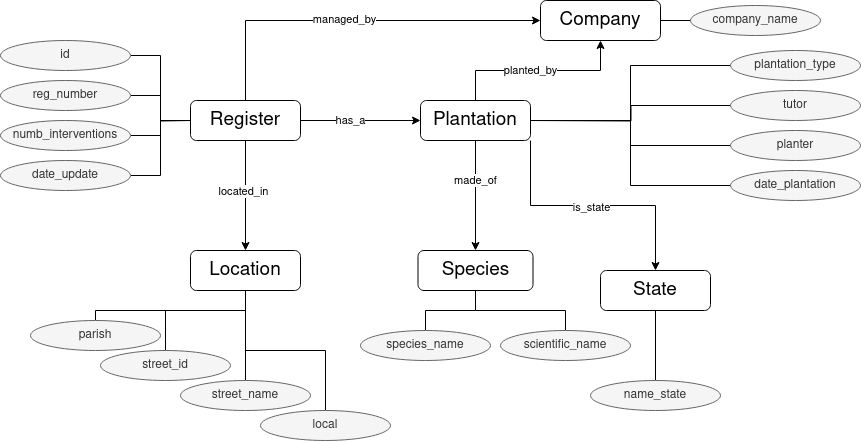

The diagram above was exported from draw.io. Its source (the exported page's mxGraphModel, read from the mxfile embedded in the PNG):
<mxGraphModel dx="1830" dy="682" grid="1" gridSize="10" guides="1" tooltips="1" connect="1" arrows="1" fold="1" page="1" pageScale="1" pageWidth="850" pageHeight="1100" math="0" shadow="0">
  <root>
    <mxCell id="0" />
    <mxCell id="1" parent="0" />
    <mxCell id="17pGC1iAWUECDxgT_kGl-37" style="edgeStyle=orthogonalEdgeStyle;rounded=0;orthogonalLoop=1;jettySize=auto;html=1;exitX=0.5;exitY=1;exitDx=0;exitDy=0;entryX=0.5;entryY=0;entryDx=0;entryDy=0;endArrow=none;endFill=0;" edge="1" parent="1" source="17pGC1iAWUECDxgT_kGl-1" target="17pGC1iAWUECDxgT_kGl-36">
      <mxGeometry relative="1" as="geometry" />
    </mxCell>
    <mxCell id="17pGC1iAWUECDxgT_kGl-1" value="&lt;font style=&quot;font-size: 19px;&quot;&gt;State&lt;/font&gt;" style="rounded=1;whiteSpace=wrap;html=1;" vertex="1" parent="1">
      <mxGeometry x="460" y="590" width="110" height="40" as="geometry" />
    </mxCell>
    <mxCell id="17pGC1iAWUECDxgT_kGl-2" value="&lt;font style=&quot;font-size: 19px;&quot;&gt;Species&lt;/font&gt;" style="rounded=1;whiteSpace=wrap;html=1;" vertex="1" parent="1">
      <mxGeometry x="277.5" y="570" width="115" height="40" as="geometry" />
    </mxCell>
    <mxCell id="17pGC1iAWUECDxgT_kGl-3" value="&lt;font style=&quot;font-size: 19px;&quot;&gt;Company&lt;/font&gt;" style="rounded=1;whiteSpace=wrap;html=1;" vertex="1" parent="1">
      <mxGeometry x="400" y="320" width="120" height="40" as="geometry" />
    </mxCell>
    <mxCell id="17pGC1iAWUECDxgT_kGl-11" style="edgeStyle=orthogonalEdgeStyle;rounded=0;orthogonalLoop=1;jettySize=auto;html=1;exitX=0.5;exitY=0;exitDx=0;exitDy=0;entryX=0;entryY=0.5;entryDx=0;entryDy=0;" edge="1" parent="1" source="17pGC1iAWUECDxgT_kGl-6" target="17pGC1iAWUECDxgT_kGl-3">
      <mxGeometry relative="1" as="geometry" />
    </mxCell>
    <mxCell id="17pGC1iAWUECDxgT_kGl-12" value="managed_by" style="edgeLabel;html=1;align=center;verticalAlign=middle;resizable=0;points=[];" vertex="1" connectable="0" parent="17pGC1iAWUECDxgT_kGl-11">
      <mxGeometry x="-0.0483" y="1" relative="1" as="geometry">
        <mxPoint as="offset" />
      </mxGeometry>
    </mxCell>
    <mxCell id="17pGC1iAWUECDxgT_kGl-13" style="edgeStyle=orthogonalEdgeStyle;rounded=0;orthogonalLoop=1;jettySize=auto;html=1;exitX=0.5;exitY=0;exitDx=0;exitDy=0;entryX=0.5;entryY=1;entryDx=0;entryDy=0;" edge="1" parent="1" source="17pGC1iAWUECDxgT_kGl-4" target="17pGC1iAWUECDxgT_kGl-3">
      <mxGeometry relative="1" as="geometry" />
    </mxCell>
    <mxCell id="17pGC1iAWUECDxgT_kGl-14" value="planted_by" style="edgeLabel;html=1;align=center;verticalAlign=middle;resizable=0;points=[];" vertex="1" connectable="0" parent="17pGC1iAWUECDxgT_kGl-13">
      <mxGeometry x="-0.2757" y="-2" relative="1" as="geometry">
        <mxPoint x="18" y="-2" as="offset" />
      </mxGeometry>
    </mxCell>
    <mxCell id="17pGC1iAWUECDxgT_kGl-15" style="edgeStyle=orthogonalEdgeStyle;rounded=0;orthogonalLoop=1;jettySize=auto;html=1;exitX=0.5;exitY=1;exitDx=0;exitDy=0;entryX=0.5;entryY=0;entryDx=0;entryDy=0;" edge="1" parent="1" source="17pGC1iAWUECDxgT_kGl-4" target="17pGC1iAWUECDxgT_kGl-2">
      <mxGeometry relative="1" as="geometry" />
    </mxCell>
    <mxCell id="17pGC1iAWUECDxgT_kGl-16" value="made_of" style="edgeLabel;html=1;align=center;verticalAlign=middle;resizable=0;points=[];" vertex="1" connectable="0" parent="17pGC1iAWUECDxgT_kGl-15">
      <mxGeometry x="0.2186" y="-1" relative="1" as="geometry">
        <mxPoint x="1" y="-27" as="offset" />
      </mxGeometry>
    </mxCell>
    <mxCell id="17pGC1iAWUECDxgT_kGl-17" style="edgeStyle=orthogonalEdgeStyle;rounded=0;orthogonalLoop=1;jettySize=auto;html=1;exitX=1;exitY=1;exitDx=0;exitDy=0;entryX=0.5;entryY=0;entryDx=0;entryDy=0;" edge="1" parent="1" source="17pGC1iAWUECDxgT_kGl-4" target="17pGC1iAWUECDxgT_kGl-1">
      <mxGeometry relative="1" as="geometry" />
    </mxCell>
    <mxCell id="17pGC1iAWUECDxgT_kGl-18" value="is_state" style="edgeLabel;html=1;align=center;verticalAlign=middle;resizable=0;points=[];" vertex="1" connectable="0" parent="17pGC1iAWUECDxgT_kGl-17">
      <mxGeometry x="-0.2718" y="-2" relative="1" as="geometry">
        <mxPoint x="33" as="offset" />
      </mxGeometry>
    </mxCell>
    <mxCell id="17pGC1iAWUECDxgT_kGl-4" value="&lt;font style=&quot;font-size: 19px;&quot;&gt;Plantation&lt;/font&gt;" style="rounded=1;whiteSpace=wrap;html=1;" vertex="1" parent="1">
      <mxGeometry x="280" y="420" width="110" height="40" as="geometry" />
    </mxCell>
    <mxCell id="17pGC1iAWUECDxgT_kGl-5" value="&lt;font style=&quot;font-size: 19px;&quot;&gt;Location&lt;/font&gt;" style="rounded=1;whiteSpace=wrap;html=1;" vertex="1" parent="1">
      <mxGeometry x="50" y="570" width="110" height="40" as="geometry" />
    </mxCell>
    <mxCell id="17pGC1iAWUECDxgT_kGl-7" style="edgeStyle=orthogonalEdgeStyle;rounded=0;orthogonalLoop=1;jettySize=auto;html=1;exitX=1;exitY=0.5;exitDx=0;exitDy=0;entryX=0;entryY=0.5;entryDx=0;entryDy=0;" edge="1" parent="1" source="17pGC1iAWUECDxgT_kGl-6" target="17pGC1iAWUECDxgT_kGl-4">
      <mxGeometry relative="1" as="geometry" />
    </mxCell>
    <mxCell id="17pGC1iAWUECDxgT_kGl-8" value="has_a" style="edgeLabel;html=1;align=center;verticalAlign=middle;resizable=0;points=[];" vertex="1" connectable="0" parent="17pGC1iAWUECDxgT_kGl-7">
      <mxGeometry y="4" relative="1" as="geometry">
        <mxPoint x="-10" y="4" as="offset" />
      </mxGeometry>
    </mxCell>
    <mxCell id="17pGC1iAWUECDxgT_kGl-19" style="edgeStyle=orthogonalEdgeStyle;rounded=0;orthogonalLoop=1;jettySize=auto;html=1;exitX=0.5;exitY=1;exitDx=0;exitDy=0;entryX=0.5;entryY=0;entryDx=0;entryDy=0;" edge="1" parent="1" source="17pGC1iAWUECDxgT_kGl-6" target="17pGC1iAWUECDxgT_kGl-5">
      <mxGeometry relative="1" as="geometry" />
    </mxCell>
    <mxCell id="17pGC1iAWUECDxgT_kGl-20" value="located_in" style="edgeLabel;html=1;align=center;verticalAlign=middle;resizable=0;points=[];" vertex="1" connectable="0" parent="17pGC1iAWUECDxgT_kGl-19">
      <mxGeometry x="-0.0727" y="-2" relative="1" as="geometry">
        <mxPoint as="offset" />
      </mxGeometry>
    </mxCell>
    <mxCell id="17pGC1iAWUECDxgT_kGl-6" value="&lt;font style=&quot;font-size: 19px;&quot;&gt;Register&lt;/font&gt;" style="rounded=1;whiteSpace=wrap;html=1;" vertex="1" parent="1">
      <mxGeometry x="50" y="420" width="110" height="40" as="geometry" />
    </mxCell>
    <mxCell id="17pGC1iAWUECDxgT_kGl-26" style="edgeStyle=orthogonalEdgeStyle;rounded=0;orthogonalLoop=1;jettySize=auto;html=1;exitX=1;exitY=0.5;exitDx=0;exitDy=0;entryX=0;entryY=0.5;entryDx=0;entryDy=0;endArrow=none;endFill=0;" edge="1" parent="1" source="17pGC1iAWUECDxgT_kGl-22" target="17pGC1iAWUECDxgT_kGl-6">
      <mxGeometry relative="1" as="geometry" />
    </mxCell>
    <mxCell id="17pGC1iAWUECDxgT_kGl-22" value="id" style="ellipse;whiteSpace=wrap;html=1;fillColor=#f5f5f5;fontColor=#333333;strokeColor=#666666;" vertex="1" parent="1">
      <mxGeometry x="-140" y="360" width="130" height="30" as="geometry" />
    </mxCell>
    <mxCell id="17pGC1iAWUECDxgT_kGl-27" style="edgeStyle=orthogonalEdgeStyle;rounded=0;orthogonalLoop=1;jettySize=auto;html=1;exitX=1;exitY=0.5;exitDx=0;exitDy=0;entryX=0;entryY=0.5;entryDx=0;entryDy=0;endArrow=none;endFill=0;" edge="1" parent="1" source="17pGC1iAWUECDxgT_kGl-23" target="17pGC1iAWUECDxgT_kGl-6">
      <mxGeometry relative="1" as="geometry" />
    </mxCell>
    <mxCell id="17pGC1iAWUECDxgT_kGl-23" value="reg_number" style="ellipse;whiteSpace=wrap;html=1;fillColor=#f5f5f5;fontColor=#333333;strokeColor=#666666;" vertex="1" parent="1">
      <mxGeometry x="-140" y="400" width="130" height="30" as="geometry" />
    </mxCell>
    <mxCell id="17pGC1iAWUECDxgT_kGl-28" style="edgeStyle=orthogonalEdgeStyle;rounded=0;orthogonalLoop=1;jettySize=auto;html=1;exitX=1;exitY=0.5;exitDx=0;exitDy=0;endArrow=none;endFill=0;" edge="1" parent="1" source="17pGC1iAWUECDxgT_kGl-24">
      <mxGeometry relative="1" as="geometry">
        <mxPoint x="50" y="440" as="targetPoint" />
      </mxGeometry>
    </mxCell>
    <mxCell id="17pGC1iAWUECDxgT_kGl-24" value="numb_interventions" style="ellipse;whiteSpace=wrap;html=1;fillColor=#f5f5f5;fontColor=#333333;strokeColor=#666666;" vertex="1" parent="1">
      <mxGeometry x="-140" y="440" width="130" height="30" as="geometry" />
    </mxCell>
    <mxCell id="17pGC1iAWUECDxgT_kGl-29" style="edgeStyle=orthogonalEdgeStyle;rounded=0;orthogonalLoop=1;jettySize=auto;html=1;exitX=1;exitY=0.5;exitDx=0;exitDy=0;entryX=0;entryY=0.5;entryDx=0;entryDy=0;endArrow=none;endFill=0;" edge="1" parent="1" source="17pGC1iAWUECDxgT_kGl-25" target="17pGC1iAWUECDxgT_kGl-6">
      <mxGeometry relative="1" as="geometry" />
    </mxCell>
    <mxCell id="17pGC1iAWUECDxgT_kGl-25" value="date_update" style="ellipse;whiteSpace=wrap;html=1;fillColor=#f5f5f5;fontColor=#333333;strokeColor=#666666;" vertex="1" parent="1">
      <mxGeometry x="-140" y="480" width="130" height="30" as="geometry" />
    </mxCell>
    <mxCell id="17pGC1iAWUECDxgT_kGl-35" style="edgeStyle=orthogonalEdgeStyle;rounded=0;orthogonalLoop=1;jettySize=auto;html=1;exitX=0;exitY=0.5;exitDx=0;exitDy=0;entryX=1;entryY=0.5;entryDx=0;entryDy=0;endArrow=none;endFill=0;" edge="1" parent="1" source="17pGC1iAWUECDxgT_kGl-31" target="17pGC1iAWUECDxgT_kGl-3">
      <mxGeometry relative="1" as="geometry" />
    </mxCell>
    <mxCell id="17pGC1iAWUECDxgT_kGl-31" value="company_name" style="ellipse;whiteSpace=wrap;html=1;fillColor=#f5f5f5;fontColor=#333333;strokeColor=#666666;" vertex="1" parent="1">
      <mxGeometry x="550" y="325" width="130" height="30" as="geometry" />
    </mxCell>
    <mxCell id="17pGC1iAWUECDxgT_kGl-36" value="name_state" style="ellipse;whiteSpace=wrap;html=1;fillColor=#f5f5f5;fontColor=#333333;strokeColor=#666666;" vertex="1" parent="1">
      <mxGeometry x="450" y="700" width="130" height="30" as="geometry" />
    </mxCell>
    <mxCell id="17pGC1iAWUECDxgT_kGl-40" style="edgeStyle=orthogonalEdgeStyle;rounded=0;orthogonalLoop=1;jettySize=auto;html=1;exitX=0.5;exitY=0;exitDx=0;exitDy=0;entryX=0.5;entryY=1;entryDx=0;entryDy=0;endArrow=none;endFill=0;" edge="1" parent="1" source="17pGC1iAWUECDxgT_kGl-38" target="17pGC1iAWUECDxgT_kGl-2">
      <mxGeometry relative="1" as="geometry" />
    </mxCell>
    <mxCell id="17pGC1iAWUECDxgT_kGl-38" value="species_name" style="ellipse;whiteSpace=wrap;html=1;fillColor=#f5f5f5;fontColor=#333333;strokeColor=#666666;" vertex="1" parent="1">
      <mxGeometry x="220" y="650" width="130" height="30" as="geometry" />
    </mxCell>
    <mxCell id="17pGC1iAWUECDxgT_kGl-41" style="edgeStyle=orthogonalEdgeStyle;rounded=0;orthogonalLoop=1;jettySize=auto;html=1;exitX=0.5;exitY=0;exitDx=0;exitDy=0;entryX=0.5;entryY=1;entryDx=0;entryDy=0;endArrow=none;endFill=0;" edge="1" parent="1" source="17pGC1iAWUECDxgT_kGl-39" target="17pGC1iAWUECDxgT_kGl-2">
      <mxGeometry relative="1" as="geometry">
        <mxPoint x="350" y="640" as="targetPoint" />
      </mxGeometry>
    </mxCell>
    <mxCell id="17pGC1iAWUECDxgT_kGl-39" value="scientific_name" style="ellipse;whiteSpace=wrap;html=1;fillColor=#f5f5f5;fontColor=#333333;strokeColor=#666666;" vertex="1" parent="1">
      <mxGeometry x="360" y="650" width="130" height="30" as="geometry" />
    </mxCell>
    <mxCell id="17pGC1iAWUECDxgT_kGl-47" style="edgeStyle=orthogonalEdgeStyle;rounded=0;orthogonalLoop=1;jettySize=auto;html=1;exitX=0.5;exitY=0;exitDx=0;exitDy=0;entryX=0.5;entryY=1;entryDx=0;entryDy=0;endArrow=none;endFill=0;" edge="1" parent="1" source="17pGC1iAWUECDxgT_kGl-42" target="17pGC1iAWUECDxgT_kGl-5">
      <mxGeometry relative="1" as="geometry">
        <Array as="points">
          <mxPoint x="25" y="630" />
          <mxPoint x="105" y="630" />
        </Array>
      </mxGeometry>
    </mxCell>
    <mxCell id="17pGC1iAWUECDxgT_kGl-42" value="street_id" style="ellipse;whiteSpace=wrap;html=1;fillColor=#f5f5f5;fontColor=#333333;strokeColor=#666666;" vertex="1" parent="1">
      <mxGeometry x="-40" y="670" width="130" height="30" as="geometry" />
    </mxCell>
    <mxCell id="17pGC1iAWUECDxgT_kGl-46" style="edgeStyle=orthogonalEdgeStyle;rounded=0;orthogonalLoop=1;jettySize=auto;html=1;exitX=0.5;exitY=0;exitDx=0;exitDy=0;entryX=0.5;entryY=1;entryDx=0;entryDy=0;endArrow=none;endFill=0;" edge="1" parent="1" source="17pGC1iAWUECDxgT_kGl-44" target="17pGC1iAWUECDxgT_kGl-5">
      <mxGeometry relative="1" as="geometry" />
    </mxCell>
    <mxCell id="17pGC1iAWUECDxgT_kGl-44" value="street_name" style="ellipse;whiteSpace=wrap;html=1;fillColor=#f5f5f5;fontColor=#333333;strokeColor=#666666;" vertex="1" parent="1">
      <mxGeometry x="40" y="700" width="130" height="30" as="geometry" />
    </mxCell>
    <mxCell id="17pGC1iAWUECDxgT_kGl-49" style="edgeStyle=orthogonalEdgeStyle;rounded=0;orthogonalLoop=1;jettySize=auto;html=1;exitX=0.5;exitY=0;exitDx=0;exitDy=0;entryX=0.5;entryY=1;entryDx=0;entryDy=0;endArrow=none;endFill=0;" edge="1" parent="1" source="17pGC1iAWUECDxgT_kGl-48" target="17pGC1iAWUECDxgT_kGl-5">
      <mxGeometry relative="1" as="geometry" />
    </mxCell>
    <mxCell id="17pGC1iAWUECDxgT_kGl-48" value="local" style="ellipse;whiteSpace=wrap;html=1;fillColor=#f5f5f5;fontColor=#333333;strokeColor=#666666;" vertex="1" parent="1">
      <mxGeometry x="120" y="730" width="130" height="30" as="geometry" />
    </mxCell>
    <mxCell id="17pGC1iAWUECDxgT_kGl-51" style="edgeStyle=orthogonalEdgeStyle;rounded=0;orthogonalLoop=1;jettySize=auto;html=1;exitX=0.5;exitY=0;exitDx=0;exitDy=0;entryX=0.5;entryY=1;entryDx=0;entryDy=0;endArrow=none;endFill=0;" edge="1" parent="1" source="17pGC1iAWUECDxgT_kGl-50" target="17pGC1iAWUECDxgT_kGl-5">
      <mxGeometry relative="1" as="geometry">
        <Array as="points">
          <mxPoint x="-45" y="630" />
          <mxPoint x="105" y="630" />
        </Array>
      </mxGeometry>
    </mxCell>
    <mxCell id="17pGC1iAWUECDxgT_kGl-50" value="parish" style="ellipse;whiteSpace=wrap;html=1;fillColor=#f5f5f5;fontColor=#333333;strokeColor=#666666;" vertex="1" parent="1">
      <mxGeometry x="-110" y="640" width="130" height="30" as="geometry" />
    </mxCell>
    <mxCell id="17pGC1iAWUECDxgT_kGl-56" style="edgeStyle=orthogonalEdgeStyle;rounded=0;orthogonalLoop=1;jettySize=auto;html=1;exitX=0;exitY=0.5;exitDx=0;exitDy=0;entryX=1;entryY=0.5;entryDx=0;entryDy=0;endArrow=none;endFill=0;" edge="1" parent="1" source="17pGC1iAWUECDxgT_kGl-52" target="17pGC1iAWUECDxgT_kGl-4">
      <mxGeometry relative="1" as="geometry" />
    </mxCell>
    <mxCell id="17pGC1iAWUECDxgT_kGl-52" value="plantation_type" style="ellipse;whiteSpace=wrap;html=1;fillColor=#f5f5f5;fontColor=#333333;strokeColor=#666666;" vertex="1" parent="1">
      <mxGeometry x="590" y="370" width="130" height="30" as="geometry" />
    </mxCell>
    <mxCell id="17pGC1iAWUECDxgT_kGl-57" style="edgeStyle=orthogonalEdgeStyle;rounded=0;orthogonalLoop=1;jettySize=auto;html=1;exitX=0;exitY=0.5;exitDx=0;exitDy=0;endArrow=none;endFill=0;" edge="1" parent="1" source="17pGC1iAWUECDxgT_kGl-53">
      <mxGeometry relative="1" as="geometry">
        <mxPoint x="390" y="440" as="targetPoint" />
      </mxGeometry>
    </mxCell>
    <mxCell id="17pGC1iAWUECDxgT_kGl-53" value="tutor" style="ellipse;whiteSpace=wrap;html=1;fillColor=#f5f5f5;fontColor=#333333;strokeColor=#666666;" vertex="1" parent="1">
      <mxGeometry x="590" y="410" width="130" height="30" as="geometry" />
    </mxCell>
    <mxCell id="17pGC1iAWUECDxgT_kGl-58" style="edgeStyle=orthogonalEdgeStyle;rounded=0;orthogonalLoop=1;jettySize=auto;html=1;exitX=0;exitY=0.5;exitDx=0;exitDy=0;entryX=1;entryY=0.5;entryDx=0;entryDy=0;endArrow=none;endFill=0;" edge="1" parent="1" source="17pGC1iAWUECDxgT_kGl-54" target="17pGC1iAWUECDxgT_kGl-4">
      <mxGeometry relative="1" as="geometry" />
    </mxCell>
    <mxCell id="17pGC1iAWUECDxgT_kGl-54" value="planter" style="ellipse;whiteSpace=wrap;html=1;fillColor=#f5f5f5;fontColor=#333333;strokeColor=#666666;" vertex="1" parent="1">
      <mxGeometry x="590" y="450" width="130" height="30" as="geometry" />
    </mxCell>
    <mxCell id="17pGC1iAWUECDxgT_kGl-59" style="edgeStyle=orthogonalEdgeStyle;rounded=0;orthogonalLoop=1;jettySize=auto;html=1;exitX=0;exitY=0.5;exitDx=0;exitDy=0;entryX=1;entryY=0.5;entryDx=0;entryDy=0;endArrow=none;endFill=0;" edge="1" parent="1" source="17pGC1iAWUECDxgT_kGl-55" target="17pGC1iAWUECDxgT_kGl-4">
      <mxGeometry relative="1" as="geometry" />
    </mxCell>
    <mxCell id="17pGC1iAWUECDxgT_kGl-55" value="date_plantation" style="ellipse;whiteSpace=wrap;html=1;fillColor=#f5f5f5;fontColor=#333333;strokeColor=#666666;" vertex="1" parent="1">
      <mxGeometry x="590" y="490" width="130" height="30" as="geometry" />
    </mxCell>
  </root>
</mxGraphModel>